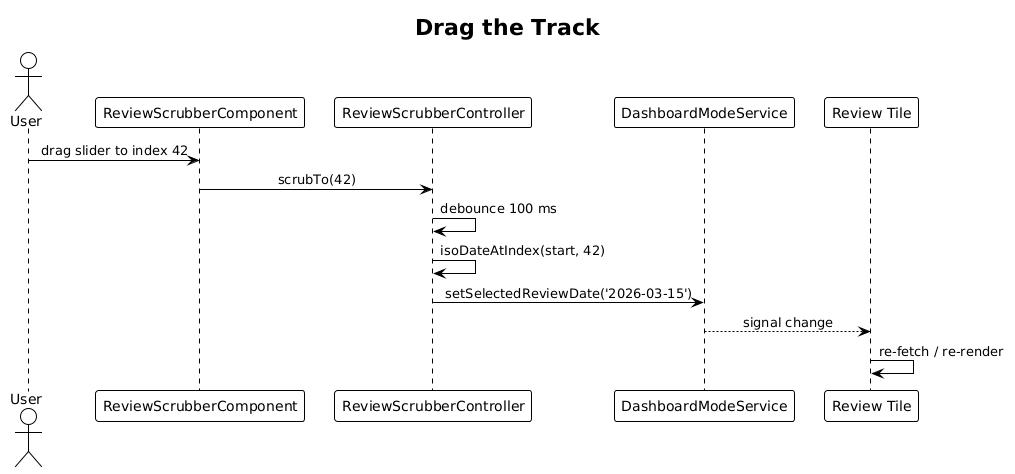

The diagram above was rendered by PlantUML. Its source (embedded in the PNG):
@startuml
!theme plain
skinparam sequenceMessageAlign center

title Drag the Track

actor User
participant ReviewScrubberComponent as Comp
participant ReviewScrubberController as Ctrl
participant DashboardModeService as Mode
participant "Review Tile" as Tile

User -> Comp: drag slider to index 42
Comp -> Ctrl: scrubTo(42)
Ctrl -> Ctrl: debounce 100 ms
Ctrl -> Ctrl: isoDateAtIndex(start, 42)
Ctrl -> Mode: setSelectedReviewDate('2026-03-15')
Mode --> Tile: signal change
Tile -> Tile: re-fetch / re-render
@enduml